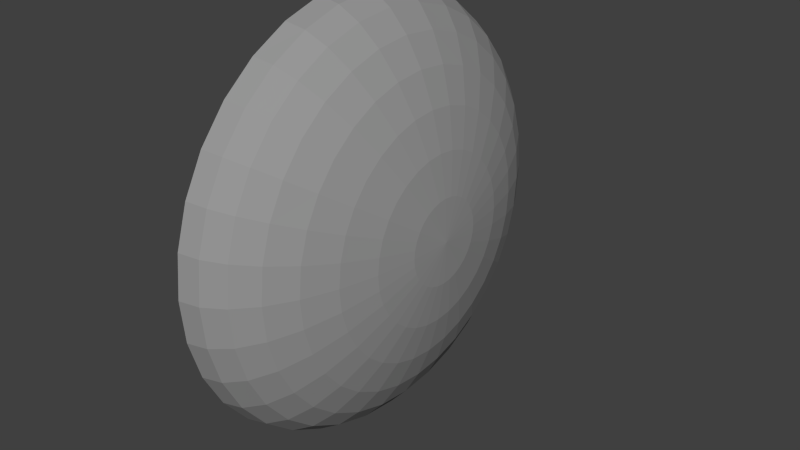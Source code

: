 # Source: TPC_endcap.blend  (saved by Blender 2.70.0; exported with 4.5.12 LTS)
import bpy
from mathutils import Matrix  # noqa: F401  (used for matrix-valued properties, if any)

bpy.ops.wm.read_factory_settings(use_empty=True)
scene = bpy.context.scene
scene.name = 'Scene'

# ---- collections
col_collection_1 = bpy.data.collections.new('Collection 1'); scene.collection.children.link(col_collection_1)

# ---- materials (node trees are filled in below, after node groups)
mat_material_008 = bpy.data.materials.new('Material.008')
mat_material_008.alpha_threshold = 0.0
mat_material_008.use_transparent_shadow = False
mat_material_008.diffuse_color = (0.3108, 0.3108, 0.3108, 1.0)
mat_material_008.roughness = 0.5
mat_material_008.line_color = (0.0, 0.0, 0.0, 1.0)

# ---- material node trees

# ---- world
world_world = bpy.data.worlds.new('World'); scene.world = world_world
world_world.color = (0.05088, 0.05088, 0.05088)
world_world.use_sun_shadow = False
world_world.sun_shadow_jitter_overblur = 0.0
world_world.cycles.sampling_method = 'MANUAL'
world_world.cycles.sample_map_resolution = 256

# ---- meshes
me_sphere_004 = bpy.data.meshes.new('Sphere.004')
me_sphere_004.from_pydata([(-0.3902, -7.242e-08, 0.9808), (-0.7654, -7.242e-08, 0.9239), (-1.111, -7.242e-08, 0.8315), (-1.414, -7.242e-08, 0.7071), (-1.663, -7.242e-08, 0.5556), (-1.848, -7.242e-08, 0.3827), (-1.962, -7.242e-08, 0.1951), (-2.0, -7.242e-08, 1.788e-07), (-0.3827, 0.07612, 0.9808), (-0.7507, 0.1493, 0.9239), (-1.09, 0.2168, 0.8315), (-1.387, 0.2759, 0.7071), (-1.631, 0.3244, 0.5556), (-1.812, 0.3605, 0.3827), (-1.924, 0.3827, 0.1951), (-1.962, 0.3902, 1.788e-07), (-0.3605, 0.1493, 0.9808), (-0.7071, 0.2929, 0.9239), (-1.027, 0.4252, 0.8315), (-1.307, 0.5412, 0.7071), (-1.536, 0.6364, 0.5556), (-1.707, 0.7071, 0.3827), (-1.812, 0.7507, 0.1951), (-1.848, 0.7654, 1.788e-07), (-0.3244, 0.2168, 0.9808), (-0.6364, 0.4252, 0.9239), (-0.9239, 0.6173, 0.8315), (-1.176, 0.7857, 0.7071), (-1.383, 0.9239, 0.5556), (-1.536, 1.027, 0.3827), (-1.631, 1.09, 0.1951), (-1.663, 1.111, 1.788e-07), (-0.2759, 0.2759, 0.9808), (-0.5412, 0.5412, 0.9239), (-0.7857, 0.7857, 0.8315), (-1.0, 1.0, 0.7071), (-1.176, 1.176, 0.5556), (-1.307, 1.307, 0.3827), (-1.387, 1.387, 0.1951), (-1.414, 1.414, 1.788e-07), (-0.2168, 0.3244, 0.9808), (-0.4252, 0.6364, 0.9239), (-0.6173, 0.9239, 0.8315), (-0.7857, 1.176, 0.7071), (-0.9239, 1.383, 0.5556), (-1.027, 1.536, 0.3827), (-1.09, 1.631, 0.1951), (-1.111, 1.663, 1.788e-07), (-0.1493, 0.3605, 0.9808), (-0.2929, 0.7071, 0.9239), (-0.4252, 1.027, 0.8315), (-0.5412, 1.307, 0.7071), (-0.6364, 1.536, 0.5556), (-0.7071, 1.707, 0.3827), (-0.7507, 1.812, 0.1951), (-0.7654, 1.848, 1.788e-07), (-0.07612, 0.3827, 0.9808), (-0.1493, 0.7507, 0.9239), (-0.2168, 1.09, 0.8315), (-0.2759, 1.387, 0.7071), (-0.3244, 1.631, 0.5556), (-0.3605, 1.812, 0.3827), (-0.3827, 1.924, 0.1951), (-0.3902, 1.962, 1.788e-07), (3.838e-07, 0.3902, 0.9808), (3.689e-07, 0.7654, 0.9239), (3.54e-07, 1.111, 0.8315), (3.689e-07, 1.414, 0.7071), (3.987e-07, 1.663, 0.5556), (2.795e-07, 1.848, 0.3827), (5.179e-07, 1.962, 0.1951), (4.881e-07, 2.0, 1.788e-07), (0.07612, 0.3827, 0.9808), (0.1493, 0.7507, 0.9239), (0.2168, 1.09, 0.8315), (0.2759, 1.387, 0.7071), (0.3244, 1.631, 0.5556), (0.3605, 1.812, 0.3827), (0.3827, 1.924, 0.1951), (0.3902, 1.962, 1.788e-07), (0.1493, 0.3605, 0.9808), (0.2929, 0.7071, 0.9239), (0.4252, 1.027, 0.8315), (0.5412, 1.307, 0.7071), (0.6364, 1.536, 0.5556), (0.7071, 1.707, 0.3827), (0.7507, 1.812, 0.1951), (0.7654, 1.848, 1.788e-07), (0.2168, 0.3244, 0.9808), (0.4252, 0.6364, 0.9239), (0.6173, 0.9239, 0.8315), (0.7857, 1.176, 0.7071), (0.9239, 1.383, 0.5556), (1.027, 1.536, 0.3827), (1.09, 1.631, 0.1951), (1.111, 1.663, 1.788e-07), (0.2759, 0.2759, 0.9808), (0.5412, 0.5412, 0.9239), (0.7857, 0.7857, 0.8315), (1.0, 1.0, 0.7071), (1.176, 1.176, 0.5556), (1.307, 1.307, 0.3827), (1.387, 1.387, 0.1951), (1.414, 1.414, 1.788e-07), (0.3244, 0.2168, 0.9808), (0.6364, 0.4252, 0.9239), (0.9239, 0.6173, 0.8315), (1.176, 0.7857, 0.7071), (1.383, 0.9239, 0.5556), (1.536, 1.027, 0.3827), (1.631, 1.09, 0.1951), (1.663, 1.111, 1.788e-07), (0.3605, 0.1493, 0.9808), (0.7071, 0.2929, 0.9239), (1.027, 0.4252, 0.8315), (1.307, 0.5412, 0.7071), (1.536, 0.6364, 0.5556), (1.707, 0.7071, 0.3827), (1.812, 0.7507, 0.1951), (1.848, 0.7654, 1.788e-07), (0.3827, 0.07612, 0.9808), (0.7507, 0.1493, 0.9239), (1.09, 0.2168, 0.8315), (1.387, 0.2759, 0.7071), (1.631, 0.3244, 0.5556), (1.812, 0.3605, 0.3827), (1.924, 0.3827, 0.1951), (1.962, 0.3902, 1.788e-07), (0.3902, -8.684e-08, 0.9808), (0.7654, 1.002e-08, 0.9239), (1.111, -1.979e-08, 0.8315), (1.414, -1.241e-07, 0.7071), (1.663, -2.433e-07, 0.5556), (1.848, 5.472e-08, 0.3827), (1.962, -2.433e-07, 0.1951), (2.0, -2.731e-07, 1.788e-07), (0.3827, -0.07612, 0.9808), (0.7507, -0.1493, 0.9239), (1.09, -0.2168, 0.8315), (1.387, -0.2759, 0.7071), (1.631, -0.3244, 0.5556), (1.812, -0.3605, 0.3827), (1.924, -0.3827, 0.1951), (1.962, -0.3902, 1.788e-07), (0.3605, -0.1493, 0.9808), (0.7071, -0.2929, 0.9239), (1.027, -0.4252, 0.8315), (1.307, -0.5412, 0.7071), (1.536, -0.6364, 0.5556), (1.707, -0.7071, 0.3827), (1.812, -0.7507, 0.1951), (1.848, -0.7654, 1.788e-07), (0.3244, -0.2168, 0.9808), (0.6364, -0.4252, 0.9239), (0.9239, -0.6173, 0.8315), (1.176, -0.7857, 0.7071), (1.383, -0.9239, 0.5556), (1.536, -1.027, 0.3827), (1.631, -1.09, 0.1951), (1.663, -1.111, 1.788e-07), (0.2759, -0.2759, 0.9808), (0.5412, -0.5412, 0.9239), (0.7857, -0.7857, 0.8315), (1.0, -1.0, 0.7071), (1.176, -1.176, 0.5556), (1.307, -1.307, 0.3827), (1.387, -1.387, 0.1951), (1.414, -1.414, 1.788e-07), (0.2168, -0.3244, 0.9808), (0.4252, -0.6364, 0.9239), (0.6173, -0.9239, 0.8315), (0.7857, -1.176, 0.7071), (0.9239, -1.383, 0.5556), (1.027, -1.536, 0.3827), (1.09, -1.631, 0.1951), (1.111, -1.663, 1.788e-07), (0.1493, -0.3605, 0.9808), (0.2929, -0.7071, 0.9239), (0.4252, -1.027, 0.8315), (0.5412, -1.307, 0.7071), (0.6364, -1.536, 0.5556), (0.7071, -1.707, 0.3827), (0.7507, -1.812, 0.1951), (0.7654, -1.848, 1.788e-07), (0.07612, -0.3827, 0.9808), (0.1493, -0.7507, 0.9239), (0.2168, -1.09, 0.8315), (0.2759, -1.387, 0.7071), (0.3244, -1.631, 0.5556), (0.3605, -1.812, 0.3827), (0.3827, -1.924, 0.1951), (0.3902, -1.962, 1.788e-07), (3.54e-07, -0.3902, 0.9808), (2.944e-07, -0.7654, 0.9239), (2.944e-07, -1.111, 0.8315), (1.007e-07, -1.414, 0.7071), (1.125e-08, -1.663, 0.5556), (3.689e-07, -1.848, 0.3827), (-7.816e-08, -1.962, 0.1951), (1.125e-08, -2.0, 1.788e-07), (-0.07612, -0.3827, 0.9808), (-0.1493, -0.7507, 0.9239), (-0.2168, -1.09, 0.8315), (-0.2759, -1.387, 0.7071), (-0.3244, -1.631, 0.5556), (-0.3605, -1.812, 0.3827), (-0.3827, -1.924, 0.1951), (-0.3902, -1.962, 1.788e-07), (-0.1493, -0.3605, 0.9808), (-0.2929, -0.7071, 0.9239), (-0.4252, -1.027, 0.8315), (-0.5412, -1.307, 0.7071), (-0.6364, -1.536, 0.5556), (-0.7071, -1.707, 0.3827), (-0.7507, -1.812, 0.1951), (-0.7654, -1.848, 1.788e-07), (-0.2168, -0.3244, 0.9808), (-0.4252, -0.6364, 0.9239), (-0.6173, -0.9239, 0.8315), (-0.7857, -1.176, 0.7071), (-0.9239, -1.383, 0.5556), (-1.027, -1.536, 0.3827), (-1.09, -1.631, 0.1951), (-1.111, -1.663, 1.788e-07), (-0.2759, -0.2759, 0.9808), (-0.5412, -0.5412, 0.9239), (-0.7857, -0.7857, 0.8315), (-1.0, -1.0, 0.7071), (-1.176, -1.176, 0.5556), (-1.307, -1.307, 0.3827), (-1.387, -1.387, 0.1951), (-1.414, -1.414, 1.788e-07), (-0.3244, -0.2168, 0.9808), (-0.6364, -0.4252, 0.9239), (-0.9239, -0.6173, 0.8315), (-1.176, -0.7857, 0.7071), (-1.383, -0.9239, 0.5556), (-1.536, -1.027, 0.3827), (-1.631, -1.09, 0.1951), (-1.663, -1.111, 1.788e-07), (-2.199e-07, -3.218e-07, 1.0), (-0.3605, -0.1493, 0.9808), (-0.7071, -0.2929, 0.9239), (-1.027, -0.4252, 0.8315), (-1.307, -0.5412, 0.7071), (-1.536, -0.6364, 0.5556), (-1.707, -0.7071, 0.3827), (-1.812, -0.7507, 0.1951), (-1.848, -0.7654, 1.788e-07), (-0.3827, -0.07612, 0.9808), (-0.7507, -0.1493, 0.9239), (-1.09, -0.2168, 0.8315), (-1.387, -0.2759, 0.7071), (-1.631, -0.3244, 0.5556), (-1.812, -0.3605, 0.3827), (-1.924, -0.3827, 0.1951), (-1.962, -0.3902, 1.788e-07)], [], [(1, 0, 8, 9), (6, 5, 13, 14), (4, 3, 11, 12), (2, 1, 9, 10), (7, 6, 14, 15), (5, 4, 12, 13), (3, 2, 10, 11), (15, 14, 22, 23), (13, 12, 20, 21), (11, 10, 18, 19), (9, 8, 16, 17), (14, 13, 21, 22), (12, 11, 19, 20), (10, 9, 17, 18), (23, 22, 30, 31), (21, 20, 28, 29), (19, 18, 26, 27), (17, 16, 24, 25), (22, 21, 29, 30), (20, 19, 27, 28), (18, 17, 25, 26), (31, 30, 38, 39), (29, 28, 36, 37), (27, 26, 34, 35), (25, 24, 32, 33), (30, 29, 37, 38), (28, 27, 35, 36), (26, 25, 33, 34), (39, 38, 46, 47), (37, 36, 44, 45), (35, 34, 42, 43), (33, 32, 40, 41), (38, 37, 45, 46), (36, 35, 43, 44), (34, 33, 41, 42), (47, 46, 54, 55), (45, 44, 52, 53), (43, 42, 50, 51), (41, 40, 48, 49), (46, 45, 53, 54), (44, 43, 51, 52), (42, 41, 49, 50), (55, 54, 62, 63), (53, 52, 60, 61), (51, 50, 58, 59), (49, 48, 56, 57), (54, 53, 61, 62), (52, 51, 59, 60), (50, 49, 57, 58), (63, 62, 70, 71), (61, 60, 68, 69), (59, 58, 66, 67), (57, 56, 64, 65), (62, 61, 69, 70), (60, 59, 67, 68), (58, 57, 65, 66), (71, 70, 78, 79), (69, 68, 76, 77), (67, 66, 74, 75), (65, 64, 72, 73), (70, 69, 77, 78), (68, 67, 75, 76), (66, 65, 73, 74), (79, 78, 86, 87), (77, 76, 84, 85), (75, 74, 82, 83), (73, 72, 80, 81), (78, 77, 85, 86), (76, 75, 83, 84), (74, 73, 81, 82), (87, 86, 94, 95), (85, 84, 92, 93), (83, 82, 90, 91), (81, 80, 88, 89), (86, 85, 93, 94), (84, 83, 91, 92), (82, 81, 89, 90), (95, 94, 102, 103), (93, 92, 100, 101), (91, 90, 98, 99), (89, 88, 96, 97), (94, 93, 101, 102), (92, 91, 99, 100), (90, 89, 97, 98), (103, 102, 110, 111), (101, 100, 108, 109), (99, 98, 106, 107), (97, 96, 104, 105), (102, 101, 109, 110), (100, 99, 107, 108), (98, 97, 105, 106), (111, 110, 118, 119), (109, 108, 116, 117), (107, 106, 114, 115), (105, 104, 112, 113), (110, 109, 117, 118), (108, 107, 115, 116), (106, 105, 113, 114), (119, 118, 126, 127), (117, 116, 124, 125), (115, 114, 122, 123), (113, 112, 120, 121), (118, 117, 125, 126), (116, 115, 123, 124), (114, 113, 121, 122), (127, 126, 134, 135), (125, 124, 132, 133), (123, 122, 130, 131), (121, 120, 128, 129), (126, 125, 133, 134), (124, 123, 131, 132), (122, 121, 129, 130), (135, 134, 142, 143), (133, 132, 140, 141), (131, 130, 138, 139), (129, 128, 136, 137), (134, 133, 141, 142), (132, 131, 139, 140), (130, 129, 137, 138), (143, 142, 150, 151), (141, 140, 148, 149), (139, 138, 146, 147), (137, 136, 144, 145), (142, 141, 149, 150), (140, 139, 147, 148), (138, 137, 145, 146), (151, 150, 158, 159), (149, 148, 156, 157), (147, 146, 154, 155), (145, 144, 152, 153), (150, 149, 157, 158), (148, 147, 155, 156), (146, 145, 153, 154), (159, 158, 166, 167), (157, 156, 164, 165), (155, 154, 162, 163), (153, 152, 160, 161), (158, 157, 165, 166), (156, 155, 163, 164), (154, 153, 161, 162), (167, 166, 174, 175), (165, 164, 172, 173), (163, 162, 170, 171), (161, 160, 168, 169), (166, 165, 173, 174), (164, 163, 171, 172), (162, 161, 169, 170), (175, 174, 182, 183), (173, 172, 180, 181), (171, 170, 178, 179), (169, 168, 176, 177), (174, 173, 181, 182), (172, 171, 179, 180), (170, 169, 177, 178), (183, 182, 190, 191), (181, 180, 188, 189), (179, 178, 186, 187), (177, 176, 184, 185), (182, 181, 189, 190), (180, 179, 187, 188), (178, 177, 185, 186), (191, 190, 198, 199), (189, 188, 196, 197), (187, 186, 194, 195), (185, 184, 192, 193), (190, 189, 197, 198), (188, 187, 195, 196), (186, 185, 193, 194), (199, 198, 206, 207), (197, 196, 204, 205), (195, 194, 202, 203), (193, 192, 200, 201), (198, 197, 205, 206), (196, 195, 203, 204), (194, 193, 201, 202), (207, 206, 214, 215), (205, 204, 212, 213), (203, 202, 210, 211), (201, 200, 208, 209), (206, 205, 213, 214), (204, 203, 211, 212), (202, 201, 209, 210), (215, 214, 222, 223), (213, 212, 220, 221), (211, 210, 218, 219), (209, 208, 216, 217), (214, 213, 221, 222), (212, 211, 219, 220), (210, 209, 217, 218), (223, 222, 230, 231), (221, 220, 228, 229), (219, 218, 226, 227), (217, 216, 224, 225), (222, 221, 229, 230), (220, 219, 227, 228), (218, 217, 225, 226), (231, 230, 238, 239), (229, 228, 236, 237), (227, 226, 234, 235), (225, 224, 232, 233), (230, 229, 237, 238), (228, 227, 235, 236), (226, 225, 233, 234), (239, 238, 247, 248), (237, 236, 245, 246), (235, 234, 243, 244), (233, 232, 241, 242), (238, 237, 246, 247), (236, 235, 244, 245), (234, 233, 242, 243), (248, 247, 255, 256), (246, 245, 253, 254), (244, 243, 251, 252), (242, 241, 249, 250), (247, 246, 254, 255), (245, 244, 252, 253), (243, 242, 250, 251), (0, 240, 8), (8, 240, 16), (16, 240, 24), (24, 240, 32), (32, 240, 40), (40, 240, 48), (48, 240, 56), (56, 240, 64), (64, 240, 72), (72, 240, 80), (80, 240, 88), (88, 240, 96), (96, 240, 104), (104, 240, 112), (112, 240, 120), (120, 240, 128), (128, 240, 136), (136, 240, 144), (144, 240, 152), (152, 240, 160), (160, 240, 168), (168, 240, 176), (176, 240, 184), (184, 240, 192), (192, 240, 200), (200, 240, 208), (208, 240, 216), (216, 240, 224), (224, 240, 232), (232, 240, 241), (241, 240, 249), (256, 255, 6, 7), (254, 253, 4, 5), (252, 251, 2, 3), (250, 249, 0, 1), (255, 254, 5, 6), (253, 252, 3, 4), (251, 250, 1, 2), (249, 240, 0)])
me_sphere_004.materials.append(mat_material_008)
me_sphere_004.use_remesh_preserve_volume = False
me_sphere_004.use_remesh_preserve_attributes = False
me_sphere_004.use_mirror_vertex_groups = False
me_sphere_004.update()

# ---- objects
ob_sphere_003 = bpy.data.objects.new('Sphere.003', me_sphere_004)

# ---- transforms, parenting, visibility, modifiers, constraints
ob_sphere_003.location = (16.14, 0.0, 0.0)
ob_sphere_003.rotation_euler = (0.0, 1.571, 0.0)
ob_sphere_003.scale = (4.235, 4.235, 4.066)
ob_sphere_003.lineart.crease_threshold = 0.0
_m = ob_sphere_003.modifiers.new('Solidify', 'SOLIDIFY')
_m.thickness = 0.131
_m.nonmanifold_thickness_mode = 'FIXED'
_m.nonmanifold_merge_threshold = 0.0003

# ---- collection membership
col_collection_1.objects.link(ob_sphere_003)

# ---- scene / render settings (as saved in the file)
scene.frame_start = 1; scene.frame_end = 251; scene.frame_set(1)
scene.render.engine = 'BLENDER_EEVEE_NEXT'
scene.render.resolution_percentage = 50
scene.render.dither_intensity = 0.0
scene.cycles.use_denoising = False
scene.cycles.samples = 10
scene.cycles.sampling_pattern = 'TABULATED_SOBOL'
scene.cycles.light_sampling_threshold = 0.0
scene.cycles.use_adaptive_sampling = False
scene.cycles.use_light_tree = False
scene.cycles.blur_glossy = 0.0
scene.cycles.volume_bounces = 1
scene.cycles.pixel_filter_type = 'GAUSSIAN'
scene.cycles.sample_clamp_indirect = 0.0
scene.view_settings.view_transform = 'Standard'
bpy.context.view_layer.update()

# ---- added for rendering (the .blend has no active camera and no usable light): camera, sun
cam_auto = bpy.data.cameras.new('AutoCamera')
cam_auto.lens = 50.0
cam_auto.sensor_width = 36.0
cam_auto.clip_end = 1000.0
ob_auto_camera = bpy.data.objects.new('AutoCamera', cam_auto)
scene.collection.objects.link(ob_auto_camera)
ob_auto_camera.location = (40.6196, -27.0002, 18.0001)
ob_auto_camera.rotation_euler = (1.09748, -7.21219e-08, 0.694738)
scene.camera = ob_auto_camera
light_auto_sun = bpy.data.lights.new('AutoSun', 'SUN')
light_auto_sun.energy = 3.0
light_auto_sun.angle = 0.0523599
ob_auto_sun = bpy.data.objects.new('AutoSun', light_auto_sun)
scene.collection.objects.link(ob_auto_sun)
ob_auto_sun.rotation_euler = (0.872665, 0.174533, 0.523599)
bpy.context.view_layer.update()
